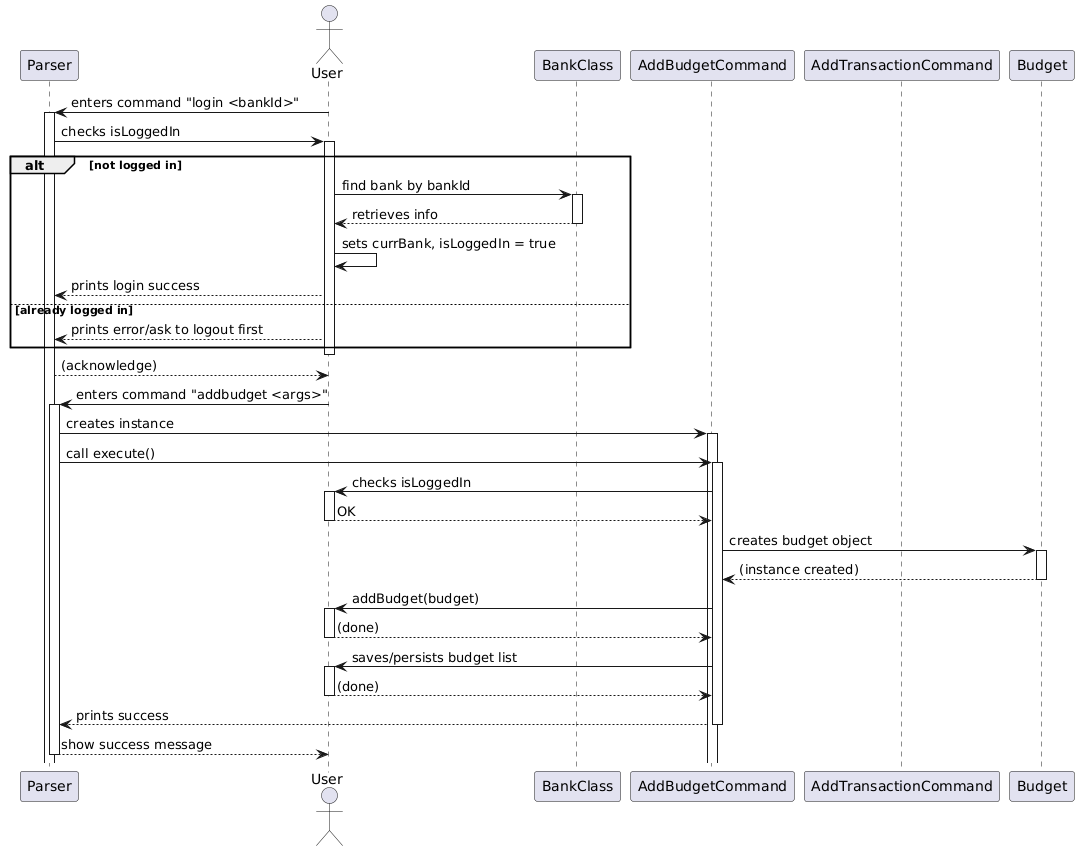

The diagram above was rendered by PlantUML. Its source (embedded in the PNG):
@startuml
actor User

participant Parser
participant UserClass as User
participant BankClass as Bank
participant AddBudgetCommand
participant AddTransactionCommand
participant Budget

User -> Parser: enters command "login <bankId>"
activate Parser

Parser -> User: checks isLoggedIn
activate User

alt not logged in
    User -> Bank: find bank by bankId
    activate Bank
    Bank --> User: retrieves info
    deactivate Bank

    User -> User: sets currBank, isLoggedIn = true
    User --> Parser: prints login success
else already logged in
    User --> Parser: prints error/ask to logout first
end
deactivate User

Parser --> User: (acknowledge)

User -> Parser: enters command "addbudget <args>"
activate Parser

Parser -> AddBudgetCommand: creates instance
activate AddBudgetCommand

Parser -> AddBudgetCommand: call execute()
activate AddBudgetCommand

AddBudgetCommand -> User: checks isLoggedIn
activate User
User --> AddBudgetCommand: OK
deactivate User

AddBudgetCommand -> Budget: creates budget object
activate Budget
Budget --> AddBudgetCommand: (instance created)
deactivate Budget

AddBudgetCommand -> User: addBudget(budget)
activate User
User --> AddBudgetCommand: (done)
deactivate User

AddBudgetCommand -> User: saves/persists budget list
activate User
User --> AddBudgetCommand: (done)
deactivate User

AddBudgetCommand --> Parser: prints success
deactivate AddBudgetCommand

Parser --> User: show success message
deactivate Parser
@enduml